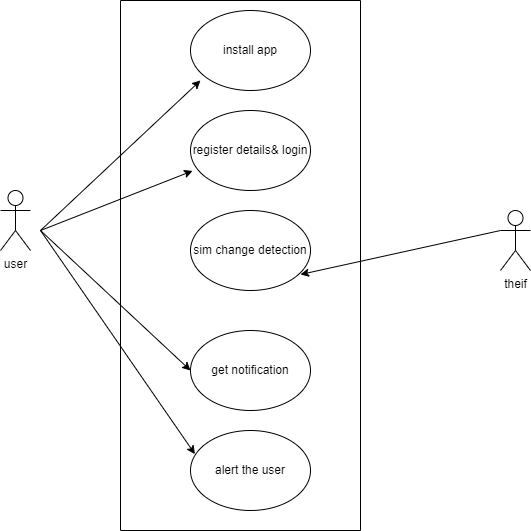

The diagram above was exported from draw.io. Its source (the exported page's mxGraphModel, read from the mxfile embedded in the PNG):
<mxGraphModel dx="1050" dy="522" grid="1" gridSize="10" guides="1" tooltips="1" connect="1" arrows="1" fold="1" page="1" pageScale="1" pageWidth="850" pageHeight="1100" math="0" shadow="0">
  <root>
    <mxCell id="0" />
    <mxCell id="1" parent="0" />
    <mxCell id="IpPqGaG7BvwdMmh7CenC-1" value="install app" style="ellipse;whiteSpace=wrap;html=1;" vertex="1" parent="1">
      <mxGeometry x="340" y="100" width="120" height="80" as="geometry" />
    </mxCell>
    <mxCell id="IpPqGaG7BvwdMmh7CenC-2" value="register details&amp;amp; login" style="ellipse;whiteSpace=wrap;html=1;" vertex="1" parent="1">
      <mxGeometry x="340" y="200" width="120" height="80" as="geometry" />
    </mxCell>
    <mxCell id="IpPqGaG7BvwdMmh7CenC-3" value="sim change detection" style="ellipse;whiteSpace=wrap;html=1;" vertex="1" parent="1">
      <mxGeometry x="340" y="300" width="120" height="80" as="geometry" />
    </mxCell>
    <mxCell id="IpPqGaG7BvwdMmh7CenC-4" value="get notification" style="ellipse;whiteSpace=wrap;html=1;" vertex="1" parent="1">
      <mxGeometry x="340" y="420" width="120" height="80" as="geometry" />
    </mxCell>
    <mxCell id="IpPqGaG7BvwdMmh7CenC-5" value="alert the user" style="ellipse;whiteSpace=wrap;html=1;" vertex="1" parent="1">
      <mxGeometry x="340" y="520" width="120" height="80" as="geometry" />
    </mxCell>
    <mxCell id="IpPqGaG7BvwdMmh7CenC-6" value="user" style="shape=umlActor;verticalLabelPosition=bottom;verticalAlign=top;html=1;outlineConnect=0;" vertex="1" parent="1">
      <mxGeometry x="150" y="280" width="30" height="60" as="geometry" />
    </mxCell>
    <mxCell id="IpPqGaG7BvwdMmh7CenC-7" value="theif" style="shape=umlActor;verticalLabelPosition=bottom;verticalAlign=top;html=1;outlineConnect=0;" vertex="1" parent="1">
      <mxGeometry x="650" y="300" width="30" height="60" as="geometry" />
    </mxCell>
    <mxCell id="IpPqGaG7BvwdMmh7CenC-10" value="" style="endArrow=classic;html=1;rounded=0;entryX=0.083;entryY=0.875;entryDx=0;entryDy=0;entryPerimeter=0;" edge="1" parent="1" target="IpPqGaG7BvwdMmh7CenC-1">
      <mxGeometry width="50" height="50" relative="1" as="geometry">
        <mxPoint x="190" y="320" as="sourcePoint" />
        <mxPoint x="450" y="350" as="targetPoint" />
      </mxGeometry>
    </mxCell>
    <mxCell id="IpPqGaG7BvwdMmh7CenC-11" value="" style="endArrow=classic;html=1;rounded=0;exitX=0;exitY=0.3333333333333333;exitDx=0;exitDy=0;exitPerimeter=0;" edge="1" parent="1" source="IpPqGaG7BvwdMmh7CenC-7">
      <mxGeometry width="50" height="50" relative="1" as="geometry">
        <mxPoint x="400" y="400" as="sourcePoint" />
        <mxPoint x="450" y="364" as="targetPoint" />
      </mxGeometry>
    </mxCell>
    <mxCell id="IpPqGaG7BvwdMmh7CenC-12" value="" style="endArrow=classic;html=1;rounded=0;entryX=0;entryY=0.5;entryDx=0;entryDy=0;" edge="1" parent="1" target="IpPqGaG7BvwdMmh7CenC-4">
      <mxGeometry width="50" height="50" relative="1" as="geometry">
        <mxPoint x="190" y="320" as="sourcePoint" />
        <mxPoint x="450" y="350" as="targetPoint" />
      </mxGeometry>
    </mxCell>
    <mxCell id="IpPqGaG7BvwdMmh7CenC-13" value="" style="endArrow=classic;html=1;rounded=0;entryX=0.017;entryY=0.755;entryDx=0;entryDy=0;entryPerimeter=0;" edge="1" parent="1" target="IpPqGaG7BvwdMmh7CenC-2">
      <mxGeometry width="50" height="50" relative="1" as="geometry">
        <mxPoint x="190" y="320" as="sourcePoint" />
        <mxPoint x="450" y="350" as="targetPoint" />
      </mxGeometry>
    </mxCell>
    <mxCell id="IpPqGaG7BvwdMmh7CenC-14" value="" style="endArrow=classic;html=1;rounded=0;entryX=0.037;entryY=0.295;entryDx=0;entryDy=0;entryPerimeter=0;" edge="1" parent="1" target="IpPqGaG7BvwdMmh7CenC-5">
      <mxGeometry width="50" height="50" relative="1" as="geometry">
        <mxPoint x="190" y="320" as="sourcePoint" />
        <mxPoint x="450" y="350" as="targetPoint" />
      </mxGeometry>
    </mxCell>
    <mxCell id="IpPqGaG7BvwdMmh7CenC-16" value="" style="swimlane;startSize=0;" vertex="1" parent="1">
      <mxGeometry x="270" y="90" width="240" height="530" as="geometry" />
    </mxCell>
  </root>
</mxGraphModel>